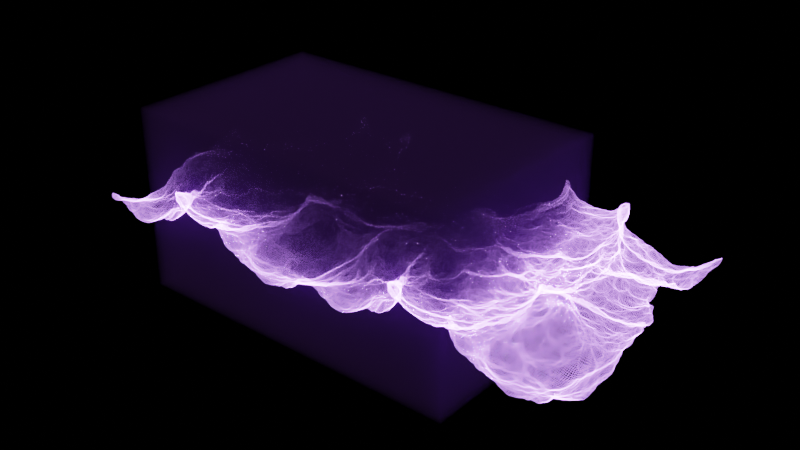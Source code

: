 # Source: hexaWaves.blend  (saved by Blender 4.2.66; exported with 4.5.12 LTS)
import bpy
from mathutils import Matrix  # noqa: F401  (used for matrix-valued properties, if any)

bpy.ops.wm.read_factory_settings(use_empty=True)
scene = bpy.context.scene
scene.name = 'Scene'

# ---- collections
col_scene = bpy.data.collections.new('Scene'); scene.collection.children.link(col_scene)

# ---- materials (node trees are filled in below, after node groups)
mat_material_002 = bpy.data.materials.new('Material.002')
mat_material_003 = bpy.data.materials.new('Material.003')
mat_material_001 = bpy.data.materials.new('Material.001')

# ---- node groups
ng_geometry_nodes_001 = bpy.data.node_groups.new('Geometry Nodes.001', 'GeometryNodeTree')
_s = ng_geometry_nodes_001.interface.new_socket(name='Geometry', in_out='OUTPUT', socket_type='NodeSocketGeometry')
_s = ng_geometry_nodes_001.interface.new_socket(name='Geometry', in_out='INPUT', socket_type='NodeSocketGeometry')
_s = ng_geometry_nodes_001.interface.new_socket(name='Resolution', in_out='INPUT', socket_type='NodeSocketInt')
_s.default_value = 6
_s.min_value = 3
_s.max_value = 512
_s = ng_geometry_nodes_001.interface.new_socket(name='Radius', in_out='INPUT', socket_type='NodeSocketFloat')
_s.subtype = 'DISTANCE'
_s.default_value = 0.1
_s.min_value = 0.0
ng_geometry_nodes_001.is_modifier = True
_N = ng_geometry_nodes_001.nodes; _L = ng_geometry_nodes_001.links
n0 = _N.new('GeometryNodeMeshToCurve'); n0.name = 'Mesh to Curve'; n0.location = (-120, 19)
n1 = _N.new('GeometryNodeCurvePrimitiveCircle'); n1.name = 'Curve Circle'; n1.location = (-117, -142)
n2 = _N.new('GeometryNodeCurveToMesh'); n2.name = 'Curve to Mesh'; n2.location = (100, 39)
n3 = _N.new('NodeGroupOutput'); n3.name = 'Group Output'; n3.location = (442, 191)
n4 = _N.new('NodeGroupInput'); n4.name = 'Group Input'; n4.location = (-337, 129)
n5 = _N.new('GeometryNodeSetMaterial'); n5.name = 'Set Material'; n5.location = (264, -28)
n5.inputs[2].default_value = mat_material_001
n6 = _N.new('GeometryNodeInputNamedAttribute'); n6.name = 'Named Attribute'; n6.location = (75, 39)
n6.inputs[0].default_value = 'radius'
n7 = _N.new('GeometryNodeSwitch'); n7.name = 'Switch'; n7.location = (75, 39)
n7.input_type = 'FLOAT'
n7.inputs[1].default_value = 1.0
_L.new(n4.outputs[0], n0.inputs[0])
_L.new(n0.outputs[0], n2.inputs[0])
_L.new(n1.outputs[0], n2.inputs[1])
_L.new(n2.outputs[0], n5.inputs[0])
_L.new(n4.outputs[1], n1.inputs[0])
_L.new(n4.outputs[2], n1.inputs[4])
_L.new(n5.outputs[0], n3.inputs[0])
_L.new(n6.outputs[1], n7.inputs[0])
_L.new(n6.outputs[0], n7.inputs[2])
_L.new(n7.outputs[0], n2.inputs[2])
n3.is_active_output = True

# ---- material node trees
mat_material_002.use_nodes = True; mat_material_002.node_tree.nodes.clear()
_N = mat_material_002.node_tree.nodes; _L = mat_material_002.node_tree.links
n0 = _N.new('ShaderNodeOutputMaterial'); n0.name = 'Material Output'; n0.location = (300, 300)
n1 = _N.new('ShaderNodeVolumePrincipled'); n1.name = 'Principled Volume'; n1.location = (-62, 324)
n1.inputs[0].default_value = (0.764, 0.7304, 0.6955, 1.0)
n1.inputs[2].default_value = 0.002
n1.inputs[6].default_value = 2000.0
n1.inputs[7].default_value = (0.008576, 0.03215, 0.0134, 1.0)
n1.inputs[10].default_value = 0.0
n2 = _N.new('ShaderNodeEmission'); n2.name = 'Emission'; n2.location = (25, 461)
n2.inputs[0].default_value = (0.009838, 0.04532, 0.002456, 1.0)
n2.inputs[1].default_value = 20.0
_L.new(n2.outputs[0], n0.inputs[0])
n0.is_active_output = True
mat_material_003.use_nodes = True; mat_material_003.node_tree.nodes.clear()
_N = mat_material_003.node_tree.nodes; _L = mat_material_003.node_tree.links
n0 = _N.new('ShaderNodeOutputMaterial'); n0.name = 'Material Output'; n0.location = (650, 300)
n1 = _N.new('ShaderNodeVolumePrincipled'); n1.name = 'Principled Volume'; n1.location = (330, 312)
n1.inputs[0].default_value = (0.07003, 0.02303, 0.1354, 1.0)
n1.inputs[2].default_value = 0.05
n1.inputs[7].default_value = (0.8181, 0.8181, 0.8181, 1.0)
n2 = _N.new('ShaderNodeMath'); n2.name = 'Math'; n2.location = (-309, -75)
n2.inputs[0].default_value = 2.0
n2.inputs[1].default_value = 2.0
n3 = _N.new('ShaderNodeMath'); n3.name = 'Math.001'; n3.location = (-141, 31)
n3.operation = 'MULTIPLY'
n3.inputs[1].default_value = 2.0
n4 = _N.new('ShaderNodeTexVoronoi'); n4.name = 'Voronoi Texture'; n4.location = (42, 200)
n4.inputs[3].default_value = 11.0
_L.new(n1.outputs[0], n0.inputs[1])
_L.new(n2.outputs[0], n3.inputs[0])
_L.new(n3.outputs[0], n4.inputs[2])
n0.is_active_output = True
mat_material_001.use_nodes = True; mat_material_001.node_tree.nodes.clear()
_N = mat_material_001.node_tree.nodes; _L = mat_material_001.node_tree.links
n0 = _N.new('ShaderNodeOutputMaterial'); n0.name = 'Material Output'; n0.location = (300, 300)
n1 = _N.new('ShaderNodeVolumePrincipled'); n1.name = 'Principled Volume'; n1.location = (-62, 324)
n1.inputs[0].default_value = (0.764, 0.7304, 0.6955, 1.0)
n1.inputs[2].default_value = 0.002
n1.inputs[6].default_value = 600.0
n1.inputs[7].default_value = (0.01512, 0.006514, 0.03215, 1.0)
n1.inputs[10].default_value = 0.0
_L.new(n1.outputs[0], n0.inputs[1])
n0.is_active_output = True

# ---- world
world_world = bpy.data.worlds.new('World'); scene.world = world_world
world_world.use_nodes = True; world_world.node_tree.nodes.clear()
_N = world_world.node_tree.nodes; _L = world_world.node_tree.links
n0 = _N.new('ShaderNodeOutputWorld'); n0.name = 'World Output'; n0.location = (515, 315)
n1 = _N.new('ShaderNodeBackground'); n1.name = 'Background'; n1.location = (225, 315)
n1.inputs[0].default_value = (0.0, 0.0, 0.0, 1.0)
_L.new(n1.outputs[0], n0.inputs[0])
n0.is_active_output = True
world_world.color = (0.05088, 0.05088, 0.05088)
world_world.use_sun_shadow = False
world_world.sun_shadow_jitter_overblur = 0.0

# ---- meshes
me_plane = bpy.data.meshes.new('Plane')
me_plane.from_pydata([(-1.0, -1.0, 0.0), (1.0, -1.0, 0.0), (-1.0, 1.0, 0.0), (1.0, 1.0, 0.0)], [], [(0, 1, 3, 2)])
_uv = me_plane.uv_layers.new(name='UVMap')
_uv.uv.foreach_set('vector', [0.0, 0.0, 1.0, 0.0, 1.0, 1.0, 0.0, 1.0])
me_plane.materials.append(mat_material_002)
me_plane.update()
me_cube = bpy.data.meshes.new('Cube')
me_cube.from_pydata([(3.13, -0.716, -1.0), (3.13, -0.716, 1.0), (3.13, 2.306, -1.0), (3.13, 2.306, 1.0), (9.125, -0.716, -1.0), (9.125, -0.716, 1.0), (9.125, 2.306, -1.0), (9.125, 2.306, 1.0)], [], [(0, 1, 3, 2), (2, 3, 7, 6), (6, 7, 5, 4), (4, 5, 1, 0), (2, 6, 4, 0), (7, 3, 1, 5)])
_uv = me_cube.uv_layers.new(name='UVMap')
_uv.uv.foreach_set('vector', [0.375, 0.0, 0.625, 0.0, 0.625, 0.25, 0.375, 0.25, 0.375, 0.25, 0.625, 0.25, 0.625, 0.5, 0.375, 0.5, 0.375, 0.5, 0.625, 0.5, 0.625, 0.75, 0.375, 0.75, 0.375, 0.75, 0.625, 0.75, 0.625, 1.0, 0.375, 1.0, 0.125, 0.5, 0.375, 0.5, 0.375, 0.75, 0.125, 0.75, 0.625, 0.5, 0.875, 0.5, 0.875, 0.75, 0.625, 0.75])
me_cube.materials.append(mat_material_003)
me_cube.update()

# ---- objects
ob_ocean = bpy.data.objects.new('ocean', me_plane)
ob_volume = bpy.data.objects.new('volume', me_cube)

# ---- transforms, parenting, visibility, modifiers, constraints
ob_ocean.location = (349.8, 58.32, 5.135)
ob_ocean.display_type = 'SOLID'
_m = ob_ocean.modifiers.new('Ocean', 'OCEAN')
_m.size = 20.0
_m.repeat_x = 2
_m.use_normals = True
_m.resolution = 20
_m.viewport_resolution = 11
_m.spatial_size = 10
_m.wave_scale_min = 0.0
_m.wave_scale = 10.36
_m.depth = 1.0
_m.choppiness = 1.33
_m.time = 5.181
_m.random_seed = 40
_m.filepath = '//../../AppData/Local/Temp/blender_a26400/cache_ocean'
_m = ob_ocean.modifiers.new('Ocean.001', 'OCEAN')
_m.geometry_mode = 'DISPLACE'
_m.size = 20.0
_m.repeat_x = 2
_m.use_normals = True
_m.resolution = 20
_m.viewport_resolution = 11
_m.spatial_size = 10
_m.wave_scale_min = 0.0
_m.wave_scale = 19.64
_m.depth = 1.0
_m.choppiness = 1.33
_m.time = 20.18
_m.random_seed = 40
_m.filepath = '//../../AppData/Local/Temp/blender_a26400/cache_ocean'
_m = ob_ocean.modifiers.new('GeometryNodes', 'NODES')
_m.node_group = ng_geometry_nodes_001
ob_volume.location = (133.3, 10.11, 0.0)
ob_volume.scale = (46.39, 55.34, 73.88)
ob_volume.display_type = 'WIRE'

# ---- collection membership
col_scene.objects.link(ob_ocean)
col_scene.objects.link(ob_volume)

# ---- scene / render settings (as saved in the file)
scene.frame_start = 1; scene.frame_end = 250; scene.frame_set(87)
scene.render.engine = 'BLENDER_EEVEE_NEXT'
scene.render.image_settings.file_format = 'FFMPEG'
scene.render.image_settings.color_mode = 'RGB'
scene.render.resolution_x = 3840
scene.render.resolution_y = 2160
scene.render.use_simplify = True
scene.render.compositor_device = 'GPU'
scene.cycles.denoising_prefilter = 'FAST'
scene.cycles.samples = 10
scene.cycles.sampling_pattern = 'TABULATED_SOBOL'
scene.cycles.adaptive_threshold = 0.001
scene.view_settings.view_transform = 'Filmic'
bpy.context.view_layer.update()

# ---- added for rendering (the .blend has no active camera and no usable light): camera, sun
cam_auto = bpy.data.cameras.new('AutoCamera')
cam_auto.lens = 50.0
cam_auto.sensor_width = 36.0
cam_auto.clip_end = 7983.44
ob_auto_camera = bpy.data.objects.new('AutoCamera', cam_auto)
scene.collection.objects.link(ob_auto_camera)
ob_auto_camera.location = (904.679, -487.554, 363.919)
ob_auto_camera.rotation_euler = (1.09748, -7.21219e-08, 0.694738)
scene.camera = ob_auto_camera
light_auto_sun = bpy.data.lights.new('AutoSun', 'SUN')
light_auto_sun.energy = 3.0
light_auto_sun.angle = 0.0523599
ob_auto_sun = bpy.data.objects.new('AutoSun', light_auto_sun)
scene.collection.objects.link(ob_auto_sun)
ob_auto_sun.rotation_euler = (0.872665, 0.174533, 0.523599)
bpy.context.view_layer.update()
